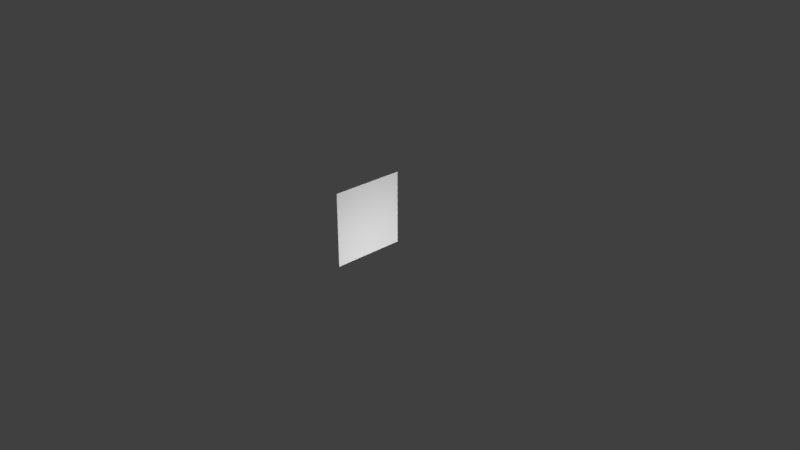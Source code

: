 # Source: marker0.blend  (saved by Blender 2.79.0; exported with 4.5.12 LTS)
import bpy
from mathutils import Matrix  # noqa: F401  (used for matrix-valued properties, if any)

bpy.ops.wm.read_factory_settings(use_empty=True)
scene = bpy.context.scene
scene.name = 'Scene'

# ---- collections
col_collection_1 = bpy.data.collections.new('Collection 1'); scene.collection.children.link(col_collection_1)

# ---- materials (node trees are filled in below, after node groups)
mat_mark0mat = bpy.data.materials.new('Mark0Mat')
mat_mark0mat.alpha_threshold = 0.0
mat_mark0mat.use_transparent_shadow = False
mat_mark0mat.preview_render_type = 'CUBE'
mat_mark0mat.diffuse_color = (1.0, 1.0, 1.0, 1.0)
mat_mark0mat.roughness = 0.5
mat_white = bpy.data.materials.new('White')
mat_white.alpha_threshold = 0.0
mat_white.use_transparent_shadow = False
mat_white.diffuse_color = (1.0, 1.0, 1.0, 1.0)
mat_white.roughness = 0.5

# ---- material node trees

# ---- world
world_world = bpy.data.worlds.new('World'); scene.world = world_world
world_world.color = (0.05088, 0.05088, 0.05088)
world_world.use_sun_shadow = False
world_world.sun_shadow_jitter_overblur = 0.0
world_world.cycles.sampling_method = 'MANUAL'

# ---- cameras
cam_camera = bpy.data.cameras.new('Camera')
cam_camera.clip_end = 100.0
cam_camera.lens = 35.0
cam_camera.sensor_width = 32.0
cam_camera.sensor_height = 18.0
cam_camera.ortho_scale = 7.314
cam_camera.dof.focus_distance = 0.0
cam_camera.dof.aperture_fstop = 128.0

# ---- lights
light_lamp_001 = bpy.data.lights.new('Lamp.001', 'POINT')
light_lamp_001.transmission_factor = 0.0
light_lamp_001.cutoff_distance = 30.0
light_lamp_001.energy = 100.0
light_lamp_001.shadow_buffer_clip_start = 1.001
light_lamp_001.shadow_soft_size = 0.1
light_lamp_001.shadow_maximum_resolution = 0.006
light_lamp_001.use_absolute_resolution = True
light_lamp = bpy.data.lights.new('Lamp', 'POINT')
light_lamp.transmission_factor = 0.0
light_lamp.cutoff_distance = 30.0
light_lamp.energy = 100.0
light_lamp.shadow_buffer_clip_start = 1.001
light_lamp.shadow_soft_size = 0.1
light_lamp.shadow_maximum_resolution = 0.006
light_lamp.use_absolute_resolution = True

# ---- meshes
me_marker0 = bpy.data.meshes.new('Marker0')
me_marker0.from_pydata([(0.044, 0.375, 0.375), (-0.044, 0.375, 0.375), (-0.044, -0.375, 0.375), (0.044, -0.375, 0.375), (0.044, 0.375, -0.375), (-0.044, 0.375, -0.375), (-0.044, 0.375, 0.375), (0.044, 0.375, 0.375), (0.044, -0.375, -0.375), (-0.044, -0.375, -0.375), (-0.044, 0.375, -0.375), (0.044, 0.375, -0.375), (0.044, -0.375, 0.375), (-0.044, -0.375, 0.375), (-0.044, -0.375, -0.375), (0.044, -0.375, -0.375), (0.044, 0.375, -0.375), (0.044, 0.375, 0.375), (0.044, -0.375, 0.375), (0.044, -0.375, -0.375), (-0.044, 0.375, 0.375), (-0.044, 0.375, -0.375), (-0.044, -0.375, -0.375), (-0.044, -0.375, 0.375), (0.02933, 0.5, 0.5), (-0.02933, 0.5, 0.5), (-0.02933, -0.5, 0.5), (0.02933, -0.5, 0.5), (0.02933, 0.5, -0.5), (-0.02933, 0.5, -0.5), (-0.02933, 0.5, 0.5), (0.02933, 0.5, 0.5), (0.02933, -0.5, -0.5), (-0.02933, -0.5, -0.5), (-0.02933, 0.5, -0.5), (0.02933, 0.5, -0.5), (0.02933, -0.5, 0.5), (-0.02933, -0.5, 0.5), (-0.02933, -0.5, -0.5), (0.02933, -0.5, -0.5), (0.02933, 0.5, -0.5), (0.02933, 0.5, 0.5), (0.02933, -0.5, 0.5), (0.02933, -0.5, -0.5), (-0.02933, 0.5, 0.5), (-0.02933, 0.5, -0.5), (-0.02933, -0.5, -0.5), (-0.02933, -0.5, 0.5)], [], [(0, 1, 2), (3, 0, 2), (4, 5, 6), (7, 4, 6), (8, 9, 10), (11, 8, 10), (12, 13, 14), (15, 12, 14), (16, 17, 18), (19, 16, 18), (20, 21, 22), (23, 20, 22), (24, 25, 26), (27, 24, 26), (28, 29, 30), (31, 28, 30), (32, 33, 34), (35, 32, 34), (36, 37, 38), (39, 36, 38), (40, 41, 42), (43, 40, 42), (44, 45, 46), (47, 44, 46)])
me_marker0.polygons.foreach_set('use_smooth', [True] * 24)
me_marker0.polygons.foreach_set('material_index', [0, 0, 0, 0, 0, 0, 0, 0, 0, 0, 0, 0, 1, 1, 1, 1, 1, 1, 1, 1, 1, 1, 1, 1])
_uv = me_marker0.uv_layers.new(name='UVMap')
_uv.uv.foreach_set('vector', [1.0, 1.0, 0.0, 1.0, 0.0, 0.0, 1.0, 0.0, 1.0, 1.0, 0.0, 0.0, 1.0, 1.0, 0.0, 1.0, 0.0, 0.0, 1.0, 0.0, 1.0, 1.0, 0.0, 0.0, 1.0, 1.0, 0.0, 1.0, 0.0, 0.0, 1.0, 0.0, 1.0, 1.0, 0.0, 0.0, 1.0, 1.0, 0.0, 1.0, 0.0, 0.0, 1.0, 0.0, 1.0, 1.0, 0.0, 0.0, 1.0, 1.0, 0.0, 1.0, 0.0, 0.0, 1.0, 0.0, 1.0, 1.0, 0.0, 0.0, 1.0, 1.0, 0.0, 1.0, 0.0, 0.0, 1.0, 0.0, 1.0, 1.0, 0.0, 0.0, 1.0, 1.0, 0.0, 1.0, 0.0, 0.0, 1.0, 0.0, 1.0, 1.0, 0.0, 0.0, 1.0, 1.0, 0.0, 1.0, 0.0, 0.0, 1.0, 0.0, 1.0, 1.0, 0.0, 0.0, 1.0, 1.0, 0.0, 1.0, 0.0, 0.0, 1.0, 0.0, 1.0, 1.0, 0.0, 0.0, 1.0, 1.0, 0.0, 1.0, 0.0, 0.0, 1.0, 0.0, 1.0, 1.0, 0.0, 0.0, 1.0, 1.0, 0.0, 1.0, 0.0, 0.0, 1.0, 0.0, 1.0, 1.0, 0.0, 0.0, 1.0, 1.0, 0.0, 1.0, 0.0, 0.0, 1.0, 0.0, 1.0, 1.0, 0.0, 0.0])
me_marker0.materials.append(mat_mark0mat)
me_marker0.materials.append(mat_white)
me_marker0.use_remesh_preserve_volume = False
me_marker0.use_remesh_preserve_attributes = False
me_marker0.use_mirror_vertex_groups = False
me_marker0.update()
me_marker0.normals_split_custom_set([tuple(v) for v in zip(*[iter([0.0, 0.0, 1.0, 0.0, 0.0, 1.0, 0.0, 0.0, 1.0, 0.0, 0.0, 1.0, 0.0, 0.0, 1.0, 0.0, 0.0, 1.0, 0.0, 1.0, 0.0, 0.0, 1.0, 0.0, 0.0, 1.0, 0.0, 0.0, 1.0, 0.0, 0.0, 1.0, 0.0, 0.0, 1.0, 0.0, 0.0, 0.0, -1.0, 0.0, 0.0, -1.0, 0.0, 0.0, -1.0, 0.0, 0.0, -1.0, 0.0, 0.0, -1.0, 0.0, 0.0, -1.0, 0.0, -1.0, 0.0, 0.0, -1.0, 0.0, 0.0, -1.0, 0.0, 0.0, -1.0, 0.0, 0.0, -1.0, 0.0, 0.0, -1.0, 0.0, 1.0, 0.0, 0.0, 1.0, 0.0, 0.0, 1.0, 0.0, 0.0, 1.0, 0.0, 0.0, 1.0, 0.0, 0.0, 1.0, 0.0, 0.0, -1.0, 0.0, 0.0, -1.0, 0.0, 0.0, -1.0, 0.0, 0.0, -1.0, 0.0, 0.0, -1.0, 0.0, 0.0, -1.0, 0.0, 0.0, 0.0, 0.0, 1.0, 0.0, 0.0, 1.0, 0.0, 0.0, 1.0, 0.0, 0.0, 1.0, 0.0, 0.0, 1.0, 0.0, 0.0, 1.0, 0.0, 1.0, 0.0, 0.0, 1.0, 0.0, 0.0, 1.0, 0.0, 0.0, 1.0, 0.0, 0.0, 1.0, 0.0, 0.0, 1.0, 0.0, 0.0, 0.0, -1.0, 0.0, 0.0, -1.0, 0.0, 0.0, -1.0, 0.0, 0.0, -1.0, 0.0, 0.0, -1.0, 0.0, 0.0, -1.0, 0.0, -1.0, 0.0, 0.0, -1.0, 0.0, 0.0, -1.0, 0.0, 0.0, -1.0, 0.0, 0.0, -1.0, 0.0, 0.0, -1.0, 0.0, 1.0, 0.0, 0.0, 1.0, 0.0, 0.0, 1.0, 0.0, 0.0, 1.0, 0.0, 0.0, 1.0, 0.0, 0.0, 1.0, 0.0, 0.0, -1.0, 0.0, 0.0, -1.0, 0.0, 0.0, -1.0, 0.0, 0.0, -1.0, 0.0, 0.0, -1.0, 0.0, 0.0, -1.0, 0.0, 0.0])] * 3)])

# ---- objects
ob_lamp_rear = bpy.data.objects.new('Lamp.Rear', light_lamp_001)
ob_marker0 = bpy.data.objects.new('Marker0', me_marker0)
ob_lamp = bpy.data.objects.new('Lamp', light_lamp)
ob_camera = bpy.data.objects.new('Camera', cam_camera)

# ---- transforms, parenting, visibility, modifiers, constraints
ob_lamp_rear.location = (2.0, 0.0, 0.0)
ob_lamp_rear.rotation_euler = (0.6503, 0.05522, 1.866)
ob_lamp_rear.lock_rotations_4d = False
ob_lamp_rear.empty_display_type = 'ARROWS'
ob_lamp_rear.color = (0.0, 0.0, 0.0, 0.0)
ob_lamp_rear.lineart.crease_threshold = 0.0
ob_marker0.location = (0.0, 0.0, 0.5)
ob_marker0.rotation_euler = (1.571, -0.0, 0.0)
ob_marker0.scale = (0.01705, 1.0, 1.0)
ob_marker0.lineart.crease_threshold = 0.0
ob_lamp.location = (-2.0, 0.0, 0.0)
ob_lamp.rotation_euler = (0.6503, 0.05522, 1.866)
ob_lamp.lock_rotations_4d = False
ob_lamp.empty_display_type = 'ARROWS'
ob_lamp.color = (0.0, 0.0, 0.0, 0.0)
ob_lamp.lineart.crease_threshold = 0.0
ob_camera.location = (7.481, -6.508, 5.344)
ob_camera.rotation_euler = (1.109, 0.0, 0.8149)
ob_camera.lock_rotations_4d = False
ob_camera.empty_display_type = 'ARROWS'
ob_camera.color = (0.0, 0.0, 0.0, 0.0)
ob_camera.display_type = 'WIRE'
ob_camera.lineart.crease_threshold = 0.0

# ---- collection membership
col_collection_1.objects.link(ob_lamp_rear)
col_collection_1.objects.link(ob_marker0)
col_collection_1.objects.link(ob_lamp)
col_collection_1.objects.link(ob_camera)

# ---- scene / render settings (as saved in the file)
scene.camera = ob_camera
scene.frame_start = 1; scene.frame_end = 250; scene.frame_set(1)
scene.render.engine = 'BLENDER_EEVEE_NEXT'
scene.render.resolution_percentage = 50
scene.render.dither_intensity = 0.0
scene.cycles.use_denoising = False
scene.cycles.samples = 128
scene.cycles.sampling_pattern = 'TABULATED_SOBOL'
scene.cycles.use_adaptive_sampling = False
scene.cycles.use_light_tree = False
scene.cycles.blur_glossy = 0.0
scene.cycles.sample_clamp_indirect = 0.0
scene.view_settings.view_transform = 'Standard'
bpy.context.view_layer.update()
